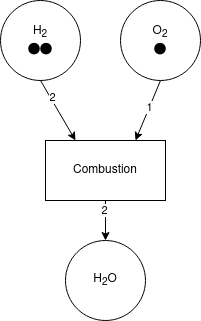

The diagram above was exported from draw.io. Its source (the exported page's mxGraphModel, read from the mxfile embedded in the PNG):
<mxGraphModel dx="771" dy="452" grid="1" gridSize="10" guides="1" tooltips="1" connect="1" arrows="1" fold="1" page="1" pageScale="1" pageWidth="850" pageHeight="1100" math="0" shadow="0">
  <root>
    <mxCell id="0" />
    <mxCell id="1" parent="0" />
    <mxCell id="sHvlENVib3eRbZXBybjI-1" value="&lt;div&gt;H&lt;sub&gt;2&lt;/sub&gt;&lt;/div&gt;&lt;code&gt;⬤&lt;/code&gt;&lt;code&gt;⬤&lt;/code&gt;" style="ellipse;whiteSpace=wrap;html=1;aspect=fixed;" parent="1" vertex="1">
      <mxGeometry x="320" y="360" width="80" height="80" as="geometry" />
    </mxCell>
    <mxCell id="sHvlENVib3eRbZXBybjI-2" value="&lt;div&gt;O&lt;sub&gt;2&lt;/sub&gt;&lt;/div&gt;&lt;code&gt;⬤&lt;/code&gt;" style="ellipse;whiteSpace=wrap;html=1;aspect=fixed;" parent="1" vertex="1">
      <mxGeometry x="440" y="360" width="80" height="80" as="geometry" />
    </mxCell>
    <mxCell id="sHvlENVib3eRbZXBybjI-4" value="Combustion" style="rounded=0;whiteSpace=wrap;html=1;" parent="1" vertex="1">
      <mxGeometry x="365" y="500" width="120" height="60" as="geometry" />
    </mxCell>
    <mxCell id="sHvlENVib3eRbZXBybjI-5" value="" style="endArrow=classic;html=1;rounded=0;exitX=0.5;exitY=1;exitDx=0;exitDy=0;entryX=0.25;entryY=0;entryDx=0;entryDy=0;" parent="1" source="sHvlENVib3eRbZXBybjI-1" target="sHvlENVib3eRbZXBybjI-4" edge="1">
      <mxGeometry width="50" height="50" relative="1" as="geometry">
        <mxPoint x="400" y="440" as="sourcePoint" />
        <mxPoint x="450" y="390" as="targetPoint" />
      </mxGeometry>
    </mxCell>
    <mxCell id="sHvlENVib3eRbZXBybjI-14" value="2" style="edgeLabel;html=1;align=center;verticalAlign=middle;resizable=0;points=[];" parent="sHvlENVib3eRbZXBybjI-5" vertex="1" connectable="0">
      <mxGeometry x="-0.4425" y="1" relative="1" as="geometry">
        <mxPoint x="1" as="offset" />
      </mxGeometry>
    </mxCell>
    <mxCell id="sHvlENVib3eRbZXBybjI-6" value="" style="endArrow=classic;html=1;rounded=0;exitX=0.5;exitY=1;exitDx=0;exitDy=0;entryX=0.75;entryY=0;entryDx=0;entryDy=0;" parent="1" source="sHvlENVib3eRbZXBybjI-2" target="sHvlENVib3eRbZXBybjI-4" edge="1">
      <mxGeometry width="50" height="50" relative="1" as="geometry">
        <mxPoint x="400" y="440" as="sourcePoint" />
        <mxPoint x="450" y="390" as="targetPoint" />
      </mxGeometry>
    </mxCell>
    <mxCell id="_xXif3IMkF0kU3DZlrMv-1" value="1" style="edgeLabel;html=1;align=center;verticalAlign=middle;resizable=0;points=[];" parent="sHvlENVib3eRbZXBybjI-6" vertex="1" connectable="0">
      <mxGeometry x="-0.129" relative="1" as="geometry">
        <mxPoint as="offset" />
      </mxGeometry>
    </mxCell>
    <mxCell id="sHvlENVib3eRbZXBybjI-7" value="H&lt;sub&gt;2&lt;/sub&gt;O" style="ellipse;whiteSpace=wrap;html=1;aspect=fixed;" parent="1" vertex="1">
      <mxGeometry x="385" y="600" width="80" height="80" as="geometry" />
    </mxCell>
    <mxCell id="sHvlENVib3eRbZXBybjI-8" value="" style="endArrow=classic;html=1;rounded=0;exitX=0.5;exitY=1;exitDx=0;exitDy=0;entryX=0.5;entryY=0;entryDx=0;entryDy=0;" parent="1" source="sHvlENVib3eRbZXBybjI-4" target="sHvlENVib3eRbZXBybjI-7" edge="1">
      <mxGeometry width="50" height="50" relative="1" as="geometry">
        <mxPoint x="400" y="440" as="sourcePoint" />
        <mxPoint x="450" y="390" as="targetPoint" />
      </mxGeometry>
    </mxCell>
    <mxCell id="sHvlENVib3eRbZXBybjI-15" value="2" style="edgeLabel;html=1;align=center;verticalAlign=middle;resizable=0;points=[];" parent="sHvlENVib3eRbZXBybjI-8" vertex="1" connectable="0">
      <mxGeometry x="-0.5167" y="-1" relative="1" as="geometry">
        <mxPoint as="offset" />
      </mxGeometry>
    </mxCell>
  </root>
</mxGraphModel>